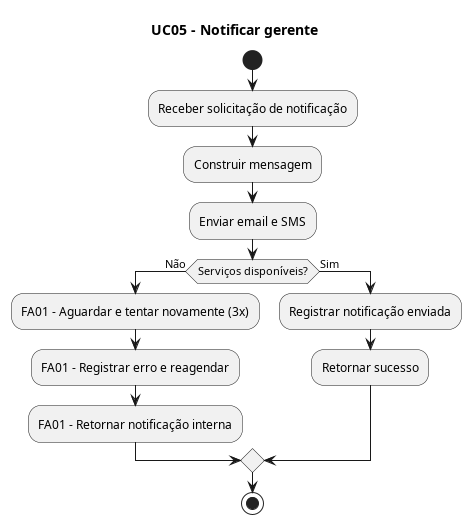

The diagram above was rendered by PlantUML. Its source (embedded in the PNG):
@startuml DA_05_LucasPaulinoGomes_24000580
title UC05 - Notificar gerente

|Sistema|
start
:Receber solicitação de notificação;
:Construir mensagem;
:Enviar email e SMS;
if (Serviços disponíveis?) then (Não)
  :FA01 - Aguardar e tentar novamente (3x);
  :FA01 - Registrar erro e reagendar;
  :FA01 - Retornar notificação interna;
else (Sim)
  :Registrar notificação enviada;
  :Retornar sucesso;
endif
stop
@enduml